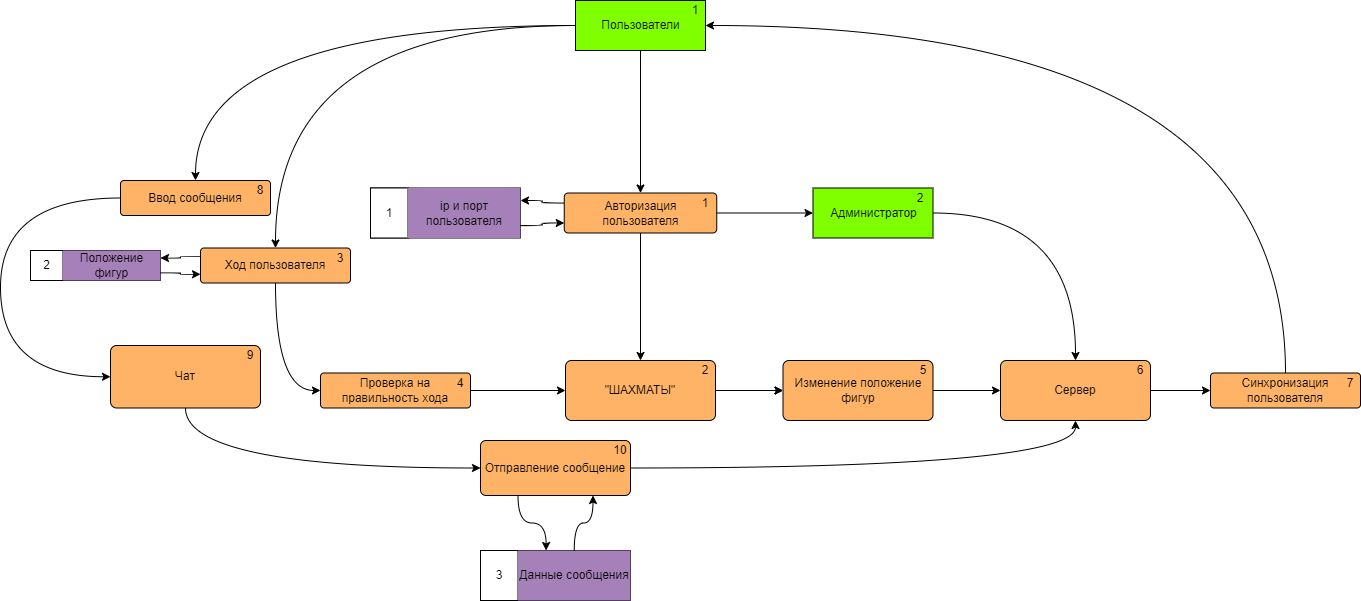

The diagram above was exported from draw.io. Its source (the exported page's mxGraphModel, read from the mxfile embedded in the PNG):
<mxGraphModel dx="3328" dy="739" grid="1" gridSize="10" guides="1" tooltips="1" connect="1" arrows="1" fold="1" page="1" pageScale="1" pageWidth="827" pageHeight="1169" math="0" shadow="0">
  <root>
    <mxCell id="0" />
    <mxCell id="1" parent="0" />
    <mxCell id="ynFosfrJBO08SmVM-lcb-30" style="edgeStyle=orthogonalEdgeStyle;curved=1;rounded=0;orthogonalLoop=1;jettySize=auto;html=1;exitX=0.5;exitY=1;exitDx=0;exitDy=0;entryX=0.5;entryY=0;entryDx=0;entryDy=0;" edge="1" parent="1" source="ynFosfrJBO08SmVM-lcb-1" target="ynFosfrJBO08SmVM-lcb-6">
      <mxGeometry relative="1" as="geometry">
        <mxPoint x="-270" y="180" as="targetPoint" />
      </mxGeometry>
    </mxCell>
    <mxCell id="ynFosfrJBO08SmVM-lcb-56" style="edgeStyle=orthogonalEdgeStyle;curved=1;rounded=0;orthogonalLoop=1;jettySize=auto;html=1;exitX=0;exitY=0.5;exitDx=0;exitDy=0;entryX=0.5;entryY=0;entryDx=0;entryDy=0;" edge="1" parent="1" source="ynFosfrJBO08SmVM-lcb-1" target="ynFosfrJBO08SmVM-lcb-34">
      <mxGeometry relative="1" as="geometry" />
    </mxCell>
    <mxCell id="ynFosfrJBO08SmVM-lcb-63" style="edgeStyle=orthogonalEdgeStyle;curved=1;rounded=0;orthogonalLoop=1;jettySize=auto;html=1;exitX=0;exitY=0.5;exitDx=0;exitDy=0;" edge="1" parent="1" source="ynFosfrJBO08SmVM-lcb-1" target="ynFosfrJBO08SmVM-lcb-62">
      <mxGeometry relative="1" as="geometry" />
    </mxCell>
    <mxCell id="ynFosfrJBO08SmVM-lcb-116" style="edgeStyle=orthogonalEdgeStyle;curved=1;rounded=0;orthogonalLoop=1;jettySize=auto;html=1;exitX=1;exitY=0.5;exitDx=0;exitDy=0;entryX=0.5;entryY=0;entryDx=0;entryDy=0;" edge="1" parent="1" source="ynFosfrJBO08SmVM-lcb-2" target="ynFosfrJBO08SmVM-lcb-86">
      <mxGeometry relative="1" as="geometry" />
    </mxCell>
    <mxCell id="ynFosfrJBO08SmVM-lcb-33" style="edgeStyle=orthogonalEdgeStyle;curved=1;rounded=0;orthogonalLoop=1;jettySize=auto;html=1;exitX=0.5;exitY=1;exitDx=0;exitDy=0;entryX=0.5;entryY=0;entryDx=0;entryDy=0;" edge="1" parent="1" source="ynFosfrJBO08SmVM-lcb-6" target="ynFosfrJBO08SmVM-lcb-84">
      <mxGeometry relative="1" as="geometry">
        <mxPoint x="-270" y="445" as="targetPoint" />
      </mxGeometry>
    </mxCell>
    <mxCell id="ynFosfrJBO08SmVM-lcb-77" style="edgeStyle=orthogonalEdgeStyle;curved=1;rounded=0;orthogonalLoop=1;jettySize=auto;html=1;exitX=0;exitY=0.25;exitDx=0;exitDy=0;entryX=1;entryY=0.25;entryDx=0;entryDy=0;" edge="1" parent="1" source="ynFosfrJBO08SmVM-lcb-6" target="ynFosfrJBO08SmVM-lcb-18">
      <mxGeometry relative="1" as="geometry" />
    </mxCell>
    <mxCell id="ynFosfrJBO08SmVM-lcb-95" style="edgeStyle=orthogonalEdgeStyle;curved=1;rounded=0;orthogonalLoop=1;jettySize=auto;html=1;exitX=1;exitY=0.5;exitDx=0;exitDy=0;entryX=0;entryY=0.5;entryDx=0;entryDy=0;" edge="1" parent="1" source="ynFosfrJBO08SmVM-lcb-6" target="ynFosfrJBO08SmVM-lcb-2">
      <mxGeometry relative="1" as="geometry" />
    </mxCell>
    <mxCell id="ynFosfrJBO08SmVM-lcb-12" value="" style="group;fillColor=#CC99FF;" vertex="1" connectable="0" parent="1">
      <mxGeometry x="-540" y="267.5" width="150" height="50" as="geometry" />
    </mxCell>
    <mxCell id="ynFosfrJBO08SmVM-lcb-10" value="" style="verticalLabelPosition=bottom;verticalAlign=top;html=1;shape=mxgraph.basic.rect;fillColor2=none;strokeWidth=1;size=30;indent=100;" vertex="1" parent="ynFosfrJBO08SmVM-lcb-12">
      <mxGeometry width="150" height="50" as="geometry" />
    </mxCell>
    <mxCell id="ynFosfrJBO08SmVM-lcb-11" value="" style="verticalLabelPosition=bottom;verticalAlign=top;html=1;shape=mxgraph.basic.rect;fillColor2=none;strokeWidth=1;size=20;indent=5;" vertex="1" parent="ynFosfrJBO08SmVM-lcb-12">
      <mxGeometry width="37.5" height="50" as="geometry" />
    </mxCell>
    <mxCell id="ynFosfrJBO08SmVM-lcb-13" value="1" style="text;strokeColor=none;align=center;fillColor=none;html=1;verticalAlign=middle;whiteSpace=wrap;rounded=0;" vertex="1" parent="ynFosfrJBO08SmVM-lcb-12">
      <mxGeometry width="37.5" height="50" as="geometry" />
    </mxCell>
    <mxCell id="ynFosfrJBO08SmVM-lcb-18" value="ip и порт пользователя" style="text;strokeColor=none;align=center;fillColor=#A680B8;html=1;verticalAlign=middle;whiteSpace=wrap;rounded=0;" vertex="1" parent="ynFosfrJBO08SmVM-lcb-12">
      <mxGeometry x="37.5" width="112.49999999999999" height="50" as="geometry" />
    </mxCell>
    <mxCell id="ynFosfrJBO08SmVM-lcb-53" style="edgeStyle=orthogonalEdgeStyle;curved=1;rounded=0;orthogonalLoop=1;jettySize=auto;html=1;" edge="1" parent="1" source="ynFosfrJBO08SmVM-lcb-86" target="ynFosfrJBO08SmVM-lcb-27">
      <mxGeometry relative="1" as="geometry">
        <mxPoint x="167.5" y="405" as="sourcePoint" />
      </mxGeometry>
    </mxCell>
    <mxCell id="ynFosfrJBO08SmVM-lcb-49" style="edgeStyle=orthogonalEdgeStyle;curved=1;rounded=0;orthogonalLoop=1;jettySize=auto;html=1;exitX=1;exitY=0.5;exitDx=0;exitDy=0;entryX=0;entryY=0.5;entryDx=0;entryDy=0;" edge="1" parent="1" target="ynFosfrJBO08SmVM-lcb-48">
      <mxGeometry relative="1" as="geometry">
        <mxPoint x="-210" y="470" as="sourcePoint" />
      </mxGeometry>
    </mxCell>
    <mxCell id="ynFosfrJBO08SmVM-lcb-54" style="edgeStyle=orthogonalEdgeStyle;curved=1;rounded=0;orthogonalLoop=1;jettySize=auto;html=1;exitX=0.5;exitY=0;exitDx=0;exitDy=0;entryX=1;entryY=0.5;entryDx=0;entryDy=0;" edge="1" parent="1" source="ynFosfrJBO08SmVM-lcb-27" target="ynFosfrJBO08SmVM-lcb-1">
      <mxGeometry relative="1" as="geometry" />
    </mxCell>
    <mxCell id="ynFosfrJBO08SmVM-lcb-60" style="edgeStyle=orthogonalEdgeStyle;curved=1;rounded=0;orthogonalLoop=1;jettySize=auto;html=1;exitX=0.5;exitY=1;exitDx=0;exitDy=0;entryX=0;entryY=0.5;entryDx=0;entryDy=0;" edge="1" parent="1" source="ynFosfrJBO08SmVM-lcb-34" target="ynFosfrJBO08SmVM-lcb-55">
      <mxGeometry relative="1" as="geometry" />
    </mxCell>
    <mxCell id="ynFosfrJBO08SmVM-lcb-93" style="edgeStyle=orthogonalEdgeStyle;curved=1;rounded=0;orthogonalLoop=1;jettySize=auto;html=1;exitX=0;exitY=0.25;exitDx=0;exitDy=0;entryX=1;entryY=0.25;entryDx=0;entryDy=0;" edge="1" parent="1" source="ynFosfrJBO08SmVM-lcb-34" target="ynFosfrJBO08SmVM-lcb-92">
      <mxGeometry relative="1" as="geometry" />
    </mxCell>
    <mxCell id="ynFosfrJBO08SmVM-lcb-115" style="edgeStyle=orthogonalEdgeStyle;curved=1;rounded=0;orthogonalLoop=1;jettySize=auto;html=1;exitX=1;exitY=0.5;exitDx=0;exitDy=0;entryX=0;entryY=0.5;entryDx=0;entryDy=0;" edge="1" parent="1" source="ynFosfrJBO08SmVM-lcb-48" target="ynFosfrJBO08SmVM-lcb-86">
      <mxGeometry relative="1" as="geometry" />
    </mxCell>
    <mxCell id="ynFosfrJBO08SmVM-lcb-61" style="edgeStyle=orthogonalEdgeStyle;curved=1;rounded=0;orthogonalLoop=1;jettySize=auto;html=1;exitX=1;exitY=0.5;exitDx=0;exitDy=0;entryX=0;entryY=0.5;entryDx=0;entryDy=0;" edge="1" parent="1" source="ynFosfrJBO08SmVM-lcb-55" target="ynFosfrJBO08SmVM-lcb-84">
      <mxGeometry relative="1" as="geometry">
        <mxPoint x="-330" y="470" as="targetPoint" />
      </mxGeometry>
    </mxCell>
    <mxCell id="ynFosfrJBO08SmVM-lcb-87" style="edgeStyle=orthogonalEdgeStyle;curved=1;rounded=0;orthogonalLoop=1;jettySize=auto;html=1;exitX=1;exitY=0.5;exitDx=0;exitDy=0;entryX=0.5;entryY=1;entryDx=0;entryDy=0;" edge="1" parent="1" source="ynFosfrJBO08SmVM-lcb-65" target="ynFosfrJBO08SmVM-lcb-86">
      <mxGeometry relative="1" as="geometry" />
    </mxCell>
    <mxCell id="ynFosfrJBO08SmVM-lcb-99" style="edgeStyle=orthogonalEdgeStyle;curved=1;rounded=0;orthogonalLoop=1;jettySize=auto;html=1;exitX=0.25;exitY=1;exitDx=0;exitDy=0;entryX=0.25;entryY=0;entryDx=0;entryDy=0;" edge="1" parent="1" source="ynFosfrJBO08SmVM-lcb-65" target="ynFosfrJBO08SmVM-lcb-74">
      <mxGeometry relative="1" as="geometry" />
    </mxCell>
    <mxCell id="ynFosfrJBO08SmVM-lcb-70" value="" style="group;fillColor=#CC99FF;" vertex="1" connectable="0" parent="1">
      <mxGeometry x="-430" y="630" width="150" height="50" as="geometry" />
    </mxCell>
    <mxCell id="ynFosfrJBO08SmVM-lcb-71" value="" style="verticalLabelPosition=bottom;verticalAlign=top;html=1;shape=mxgraph.basic.rect;fillColor2=none;strokeWidth=1;size=30;indent=100;" vertex="1" parent="ynFosfrJBO08SmVM-lcb-70">
      <mxGeometry width="150" height="50" as="geometry" />
    </mxCell>
    <mxCell id="ynFosfrJBO08SmVM-lcb-72" value="" style="verticalLabelPosition=bottom;verticalAlign=top;html=1;shape=mxgraph.basic.rect;fillColor2=none;strokeWidth=1;size=20;indent=5;" vertex="1" parent="ynFosfrJBO08SmVM-lcb-70">
      <mxGeometry width="37.5" height="50" as="geometry" />
    </mxCell>
    <mxCell id="ynFosfrJBO08SmVM-lcb-73" value="3" style="text;strokeColor=none;align=center;fillColor=none;html=1;verticalAlign=middle;whiteSpace=wrap;rounded=0;" vertex="1" parent="ynFosfrJBO08SmVM-lcb-70">
      <mxGeometry width="37.5" height="50" as="geometry" />
    </mxCell>
    <mxCell id="ynFosfrJBO08SmVM-lcb-74" value="Данные сообщения" style="text;strokeColor=none;align=center;fillColor=#A680B8;html=1;verticalAlign=middle;whiteSpace=wrap;rounded=0;" vertex="1" parent="ynFosfrJBO08SmVM-lcb-70">
      <mxGeometry x="37.5" width="112.49999999999999" height="50" as="geometry" />
    </mxCell>
    <mxCell id="ynFosfrJBO08SmVM-lcb-78" style="edgeStyle=orthogonalEdgeStyle;curved=1;rounded=0;orthogonalLoop=1;jettySize=auto;html=1;exitX=1;exitY=0.75;exitDx=0;exitDy=0;entryX=0;entryY=0.75;entryDx=0;entryDy=0;" edge="1" parent="1" source="ynFosfrJBO08SmVM-lcb-18" target="ynFosfrJBO08SmVM-lcb-6">
      <mxGeometry relative="1" as="geometry" />
    </mxCell>
    <mxCell id="ynFosfrJBO08SmVM-lcb-96" style="edgeStyle=orthogonalEdgeStyle;curved=1;rounded=0;orthogonalLoop=1;jettySize=auto;html=1;exitX=0.5;exitY=1;exitDx=0;exitDy=0;entryX=0;entryY=0.5;entryDx=0;entryDy=0;" edge="1" parent="1" source="ynFosfrJBO08SmVM-lcb-81" target="ynFosfrJBO08SmVM-lcb-65">
      <mxGeometry relative="1" as="geometry" />
    </mxCell>
    <mxCell id="ynFosfrJBO08SmVM-lcb-85" value="" style="edgeStyle=orthogonalEdgeStyle;curved=1;rounded=0;orthogonalLoop=1;jettySize=auto;html=1;exitX=1;exitY=0.5;exitDx=0;exitDy=0;" edge="1" parent="1" source="ynFosfrJBO08SmVM-lcb-84" target="ynFosfrJBO08SmVM-lcb-48">
      <mxGeometry relative="1" as="geometry" />
    </mxCell>
    <mxCell id="ynFosfrJBO08SmVM-lcb-88" value="" style="group;fillColor=#CC99FF;" vertex="1" connectable="0" parent="1">
      <mxGeometry x="-880" y="330" width="130" height="30" as="geometry" />
    </mxCell>
    <mxCell id="ynFosfrJBO08SmVM-lcb-89" value="" style="verticalLabelPosition=bottom;verticalAlign=top;html=1;shape=mxgraph.basic.rect;fillColor2=none;strokeWidth=1;size=30;indent=100;" vertex="1" parent="ynFosfrJBO08SmVM-lcb-88">
      <mxGeometry width="130" height="30" as="geometry" />
    </mxCell>
    <mxCell id="ynFosfrJBO08SmVM-lcb-90" value="" style="verticalLabelPosition=bottom;verticalAlign=top;html=1;shape=mxgraph.basic.rect;fillColor2=none;strokeWidth=1;size=20;indent=5;" vertex="1" parent="ynFosfrJBO08SmVM-lcb-88">
      <mxGeometry width="32.5" height="30" as="geometry" />
    </mxCell>
    <mxCell id="ynFosfrJBO08SmVM-lcb-91" value="2" style="text;strokeColor=none;align=center;fillColor=none;html=1;verticalAlign=middle;whiteSpace=wrap;rounded=0;" vertex="1" parent="ynFosfrJBO08SmVM-lcb-88">
      <mxGeometry width="32.5" height="30" as="geometry" />
    </mxCell>
    <mxCell id="ynFosfrJBO08SmVM-lcb-92" value="Положение фигур" style="text;strokeColor=none;align=center;fillColor=#A680B8;html=1;verticalAlign=middle;whiteSpace=wrap;rounded=0;" vertex="1" parent="ynFosfrJBO08SmVM-lcb-88">
      <mxGeometry x="32.5" width="97.49999999999999" height="30" as="geometry" />
    </mxCell>
    <mxCell id="ynFosfrJBO08SmVM-lcb-94" style="edgeStyle=orthogonalEdgeStyle;curved=1;rounded=0;orthogonalLoop=1;jettySize=auto;html=1;exitX=1;exitY=0.75;exitDx=0;exitDy=0;entryX=0;entryY=0.75;entryDx=0;entryDy=0;" edge="1" parent="1" source="ynFosfrJBO08SmVM-lcb-92" target="ynFosfrJBO08SmVM-lcb-34">
      <mxGeometry relative="1" as="geometry" />
    </mxCell>
    <mxCell id="ynFosfrJBO08SmVM-lcb-100" style="edgeStyle=orthogonalEdgeStyle;curved=1;rounded=0;orthogonalLoop=1;jettySize=auto;html=1;exitX=0.5;exitY=0;exitDx=0;exitDy=0;entryX=0.75;entryY=1;entryDx=0;entryDy=0;" edge="1" parent="1" source="ynFosfrJBO08SmVM-lcb-74" target="ynFosfrJBO08SmVM-lcb-65">
      <mxGeometry relative="1" as="geometry" />
    </mxCell>
    <mxCell id="ynFosfrJBO08SmVM-lcb-117" value="" style="group" vertex="1" connectable="0" parent="1">
      <mxGeometry x="300" y="452.5" width="150" height="35" as="geometry" />
    </mxCell>
    <mxCell id="ynFosfrJBO08SmVM-lcb-27" value="Синхронизация пользователя" style="rounded=1;arcSize=10;whiteSpace=wrap;html=1;align=center;fillColor=#FFB366;" vertex="1" parent="ynFosfrJBO08SmVM-lcb-117">
      <mxGeometry width="150" height="35" as="geometry" />
    </mxCell>
    <mxCell id="ynFosfrJBO08SmVM-lcb-109" value="7" style="text;strokeColor=none;align=center;fillColor=none;html=1;verticalAlign=middle;whiteSpace=wrap;rounded=0;" vertex="1" parent="ynFosfrJBO08SmVM-lcb-117">
      <mxGeometry x="130" width="20" height="20" as="geometry" />
    </mxCell>
    <mxCell id="ynFosfrJBO08SmVM-lcb-118" value="" style="group" vertex="1" connectable="0" parent="1">
      <mxGeometry x="90" y="440" width="150" height="60" as="geometry" />
    </mxCell>
    <mxCell id="ynFosfrJBO08SmVM-lcb-86" value="Сервер" style="rounded=1;arcSize=10;whiteSpace=wrap;html=1;align=center;fillColor=#FFB366;" vertex="1" parent="ynFosfrJBO08SmVM-lcb-118">
      <mxGeometry width="150" height="60" as="geometry" />
    </mxCell>
    <mxCell id="ynFosfrJBO08SmVM-lcb-108" value="6" style="text;strokeColor=none;align=center;fillColor=none;html=1;verticalAlign=middle;whiteSpace=wrap;rounded=0;" vertex="1" parent="ynFosfrJBO08SmVM-lcb-118">
      <mxGeometry x="130" width="20" height="20" as="geometry" />
    </mxCell>
    <mxCell id="ynFosfrJBO08SmVM-lcb-119" value="" style="group" vertex="1" connectable="0" parent="1">
      <mxGeometry x="-127.5" y="440" width="150" height="60" as="geometry" />
    </mxCell>
    <mxCell id="ynFosfrJBO08SmVM-lcb-48" value="Изменение положение фигур" style="rounded=1;arcSize=10;whiteSpace=wrap;html=1;align=center;fillColor=#FFB366;" vertex="1" parent="ynFosfrJBO08SmVM-lcb-119">
      <mxGeometry width="150" height="60" as="geometry" />
    </mxCell>
    <mxCell id="ynFosfrJBO08SmVM-lcb-107" value="5" style="text;strokeColor=none;align=center;fillColor=none;html=1;verticalAlign=middle;whiteSpace=wrap;rounded=0;" vertex="1" parent="ynFosfrJBO08SmVM-lcb-119">
      <mxGeometry x="130" width="20" height="20" as="geometry" />
    </mxCell>
    <mxCell id="ynFosfrJBO08SmVM-lcb-120" value="" style="group" vertex="1" connectable="0" parent="1">
      <mxGeometry x="-345" y="440" width="150" height="60" as="geometry" />
    </mxCell>
    <mxCell id="ynFosfrJBO08SmVM-lcb-84" value="&quot;ШАХМАТЫ&quot;" style="rounded=1;arcSize=10;whiteSpace=wrap;html=1;align=center;fillColor=#FFB366;" vertex="1" parent="ynFosfrJBO08SmVM-lcb-120">
      <mxGeometry width="150" height="60" as="geometry" />
    </mxCell>
    <mxCell id="ynFosfrJBO08SmVM-lcb-104" value="2" style="text;strokeColor=none;align=center;fillColor=none;html=1;verticalAlign=middle;whiteSpace=wrap;rounded=0;" vertex="1" parent="ynFosfrJBO08SmVM-lcb-120">
      <mxGeometry x="130" width="20" height="20" as="geometry" />
    </mxCell>
    <mxCell id="ynFosfrJBO08SmVM-lcb-121" value="" style="group" vertex="1" connectable="0" parent="1">
      <mxGeometry x="-590" y="452.5" width="150" height="35" as="geometry" />
    </mxCell>
    <mxCell id="ynFosfrJBO08SmVM-lcb-123" value="" style="group" vertex="1" connectable="0" parent="ynFosfrJBO08SmVM-lcb-121">
      <mxGeometry width="150" height="35" as="geometry" />
    </mxCell>
    <mxCell id="ynFosfrJBO08SmVM-lcb-55" value="Проверка на правильность хода" style="rounded=1;arcSize=10;whiteSpace=wrap;html=1;align=center;fillColor=#FFB366;" vertex="1" parent="ynFosfrJBO08SmVM-lcb-123">
      <mxGeometry width="150" height="35" as="geometry" />
    </mxCell>
    <mxCell id="ynFosfrJBO08SmVM-lcb-106" value="4" style="text;strokeColor=none;align=center;fillColor=none;html=1;verticalAlign=middle;whiteSpace=wrap;rounded=0;" vertex="1" parent="ynFosfrJBO08SmVM-lcb-123">
      <mxGeometry x="130" width="20" height="20" as="geometry" />
    </mxCell>
    <mxCell id="ynFosfrJBO08SmVM-lcb-122" value="" style="group" vertex="1" connectable="0" parent="1">
      <mxGeometry x="-430" y="520" width="150" height="55" as="geometry" />
    </mxCell>
    <mxCell id="ynFosfrJBO08SmVM-lcb-65" value="Отправление сообщение" style="rounded=1;arcSize=10;whiteSpace=wrap;html=1;align=center;fillColor=#FFB366;" vertex="1" parent="ynFosfrJBO08SmVM-lcb-122">
      <mxGeometry width="150" height="55" as="geometry" />
    </mxCell>
    <mxCell id="ynFosfrJBO08SmVM-lcb-112" value="10" style="text;strokeColor=none;align=center;fillColor=none;html=1;verticalAlign=middle;whiteSpace=wrap;rounded=0;" vertex="1" parent="ynFosfrJBO08SmVM-lcb-122">
      <mxGeometry x="130" width="20" height="20" as="geometry" />
    </mxCell>
    <mxCell id="ynFosfrJBO08SmVM-lcb-124" value="" style="group" vertex="1" connectable="0" parent="1">
      <mxGeometry x="-710" y="327.5" width="150" height="35" as="geometry" />
    </mxCell>
    <mxCell id="ynFosfrJBO08SmVM-lcb-34" value="Ход пользователя" style="rounded=1;arcSize=10;whiteSpace=wrap;html=1;align=center;fillColor=#FFB366;" vertex="1" parent="ynFosfrJBO08SmVM-lcb-124">
      <mxGeometry width="150" height="35" as="geometry" />
    </mxCell>
    <mxCell id="ynFosfrJBO08SmVM-lcb-105" value="3" style="text;strokeColor=none;align=center;fillColor=none;html=1;verticalAlign=middle;whiteSpace=wrap;rounded=0;" vertex="1" parent="ynFosfrJBO08SmVM-lcb-124">
      <mxGeometry x="130" width="20" height="20" as="geometry" />
    </mxCell>
    <mxCell id="ynFosfrJBO08SmVM-lcb-125" value="" style="group" vertex="1" connectable="0" parent="1">
      <mxGeometry x="-800" y="425" width="150" height="62.5" as="geometry" />
    </mxCell>
    <mxCell id="ynFosfrJBO08SmVM-lcb-81" value="Чат" style="rounded=1;arcSize=10;whiteSpace=wrap;html=1;align=center;fillColor=#FFB366;" vertex="1" parent="ynFosfrJBO08SmVM-lcb-125">
      <mxGeometry width="150" height="62.5" as="geometry" />
    </mxCell>
    <mxCell id="ynFosfrJBO08SmVM-lcb-111" value="9" style="text;strokeColor=none;align=center;fillColor=none;html=1;verticalAlign=middle;whiteSpace=wrap;rounded=0;" vertex="1" parent="ynFosfrJBO08SmVM-lcb-125">
      <mxGeometry x="130" width="20" height="20" as="geometry" />
    </mxCell>
    <mxCell id="ynFosfrJBO08SmVM-lcb-126" value="" style="group" vertex="1" connectable="0" parent="1">
      <mxGeometry x="-790" y="260" width="150" height="35" as="geometry" />
    </mxCell>
    <mxCell id="ynFosfrJBO08SmVM-lcb-62" value="Ввод сообщения" style="rounded=1;arcSize=10;whiteSpace=wrap;html=1;align=center;fillColor=#FFB366;" vertex="1" parent="ynFosfrJBO08SmVM-lcb-126">
      <mxGeometry width="150" height="35" as="geometry" />
    </mxCell>
    <mxCell id="ynFosfrJBO08SmVM-lcb-110" value="8" style="text;strokeColor=none;align=center;fillColor=none;html=1;verticalAlign=middle;whiteSpace=wrap;rounded=0;" vertex="1" parent="ynFosfrJBO08SmVM-lcb-126">
      <mxGeometry x="130" width="20" height="20" as="geometry" />
    </mxCell>
    <mxCell id="ynFosfrJBO08SmVM-lcb-127" value="" style="group" vertex="1" connectable="0" parent="1">
      <mxGeometry x="-335" y="80" width="130" height="50" as="geometry" />
    </mxCell>
    <mxCell id="ynFosfrJBO08SmVM-lcb-1" value="Пользователи" style="html=1;fillColor=#80FF00;" vertex="1" parent="ynFosfrJBO08SmVM-lcb-127">
      <mxGeometry width="130" height="50" as="geometry" />
    </mxCell>
    <mxCell id="ynFosfrJBO08SmVM-lcb-101" value="1" style="text;strokeColor=none;align=center;fillColor=none;html=1;verticalAlign=middle;whiteSpace=wrap;rounded=0;" vertex="1" parent="ynFosfrJBO08SmVM-lcb-127">
      <mxGeometry x="110" width="20" height="20" as="geometry" />
    </mxCell>
    <mxCell id="ynFosfrJBO08SmVM-lcb-128" value="" style="group" vertex="1" connectable="0" parent="1">
      <mxGeometry x="-346.25" y="272.5" width="152.5" height="40" as="geometry" />
    </mxCell>
    <mxCell id="ynFosfrJBO08SmVM-lcb-6" value="Авторизация пользователя" style="rounded=1;arcSize=10;whiteSpace=wrap;html=1;align=center;fillColor=#FFB366;" vertex="1" parent="ynFosfrJBO08SmVM-lcb-128">
      <mxGeometry width="152.5" height="40" as="geometry" />
    </mxCell>
    <mxCell id="ynFosfrJBO08SmVM-lcb-103" value="1" style="text;strokeColor=none;align=center;fillColor=none;html=1;verticalAlign=middle;whiteSpace=wrap;rounded=0;" vertex="1" parent="ynFosfrJBO08SmVM-lcb-128">
      <mxGeometry x="131.25" width="20" height="20" as="geometry" />
    </mxCell>
    <mxCell id="ynFosfrJBO08SmVM-lcb-129" value="" style="group" vertex="1" connectable="0" parent="1">
      <mxGeometry x="-97.5" y="267.5" width="120" height="50" as="geometry" />
    </mxCell>
    <mxCell id="ynFosfrJBO08SmVM-lcb-2" value="Администратор" style="html=1;fillColor=#80FF00;" vertex="1" parent="ynFosfrJBO08SmVM-lcb-129">
      <mxGeometry width="120" height="50" as="geometry" />
    </mxCell>
    <mxCell id="ynFosfrJBO08SmVM-lcb-102" value="2" style="text;strokeColor=none;align=center;fillColor=none;html=1;verticalAlign=middle;whiteSpace=wrap;rounded=0;" vertex="1" parent="ynFosfrJBO08SmVM-lcb-129">
      <mxGeometry x="97.5" width="20" height="20" as="geometry" />
    </mxCell>
    <mxCell id="ynFosfrJBO08SmVM-lcb-130" style="edgeStyle=orthogonalEdgeStyle;curved=1;rounded=0;orthogonalLoop=1;jettySize=auto;html=1;exitX=0;exitY=0.5;exitDx=0;exitDy=0;entryX=0;entryY=0.5;entryDx=0;entryDy=0;" edge="1" parent="1" source="ynFosfrJBO08SmVM-lcb-62" target="ynFosfrJBO08SmVM-lcb-81">
      <mxGeometry relative="1" as="geometry">
        <Array as="points">
          <mxPoint x="-910" y="278" />
          <mxPoint x="-910" y="456" />
        </Array>
      </mxGeometry>
    </mxCell>
  </root>
</mxGraphModel>